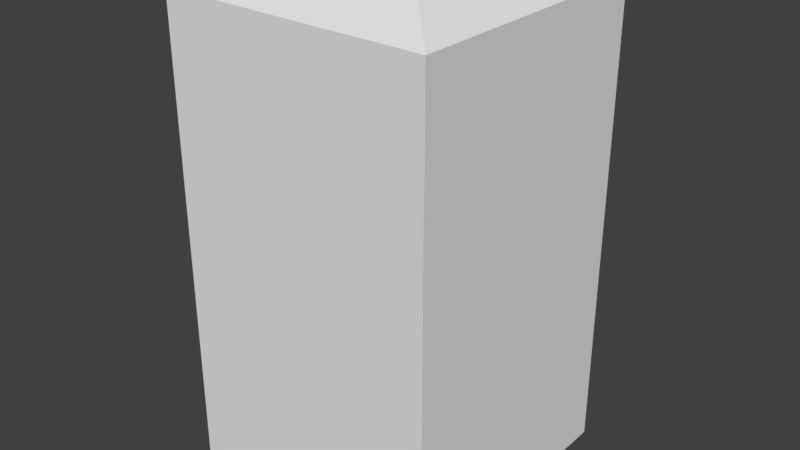 # Source: binasdasdhhh.blend  (saved by Blender 2.79.0; exported with 4.5.12 LTS)
import bpy
from mathutils import Matrix  # noqa: F401  (used for matrix-valued properties, if any)

bpy.ops.wm.read_factory_settings(use_empty=True)
scene = bpy.context.scene
scene.name = 'Scene'

# ---- collections
col_collection_1 = bpy.data.collections.new('Collection 1'); scene.collection.children.link(col_collection_1)

# ---- materials (node trees are filled in below, after node groups)
mat_material = bpy.data.materials.new('Material')
mat_material.alpha_threshold = 0.0
mat_material.use_transparent_shadow = False
mat_material.roughness = 0.5
mat_material.line_color = (0.0, 0.0, 0.0, 1.0)
mat_material_001 = bpy.data.materials.new('Material.001')
mat_material_001.alpha_threshold = 0.0
mat_material_001.use_transparent_shadow = False
mat_material_001.roughness = 0.5

# ---- material node trees

# ---- world
world_world = bpy.data.worlds.new('World'); scene.world = world_world
world_world.color = (0.05088, 0.05088, 0.05088)
world_world.use_sun_shadow = False
world_world.sun_shadow_jitter_overblur = 0.0
world_world.cycles.sampling_method = 'MANUAL'

# ---- meshes
me_cube = bpy.data.meshes.new('Cube')
me_cube.from_pydata([(1.0, 1.0, 2.512), (1.0, 1.0, -1.0), (1.0, -1.0, 2.512), (1.0, -1.0, -1.0), (-1.0, 1.0, 2.512), (-1.0, 1.0, -1.0), (-1.0, -1.0, 2.512), (-1.0, -1.0, -1.0), (0.7218, 0.7218, 2.684), (0.7218, -0.7218, 2.684), (-0.7218, 0.7218, 2.684), (-0.7218, -0.7218, 2.684)], [], [(7, 6, 4, 5), (6, 2, 9, 11), (1, 0, 2, 3), (5, 4, 0, 1), (3, 2, 6, 7), (8, 10, 11, 9), (4, 6, 11, 10), (2, 0, 8, 9), (0, 4, 10, 8)])
_uv = me_cube.uv_layers.new(name='UVMap')
_uv.uv.foreach_set('vector', [0.9999, 9.996e-05, 0.9999, 0.9999, 0.0001001, 0.9999, 9.986e-05, 0.0001001, -1.59, 1.956, 2.289, 1.956, 1.749, 2.615, -1.051, 2.615, 0.9999, 9.998e-05, 0.9999, 0.9999, 0.0001, 0.9999, 9.998e-05, 9.998e-05, 0.9999, 9.996e-05, 0.9999, 0.9999, 0.0001001, 0.9999, 9.986e-05, 0.0001001, 0.9999, 9.998e-05, 0.9999, 0.9999, 0.0001, 0.9999, 9.998e-05, 9.998e-05, 1.21, 0.6309, -1.59, 0.6309, -1.59, -2.277, 1.21, -2.277, 2.289, 1.954, -1.59, 1.954, -1.051, 1.294, 1.749, 1.294, -1.59, 2.617, 2.289, 2.617, 1.749, 3.277, -1.051, 3.277, 2.289, 1.292, -1.59, 1.292, -1.051, 0.6327, 1.749, 0.6327])
me_cube.materials.append(mat_material)
me_cube.materials.append(mat_material_001)
me_cube.use_remesh_preserve_volume = False
me_cube.use_remesh_preserve_attributes = False
me_cube.use_mirror_vertex_groups = False
me_cube.update()

# ---- objects
ob_cube = bpy.data.objects.new('Cube', me_cube)

# ---- transforms, parenting, visibility, modifiers, constraints
ob_cube.location = (0.0, 0.0, 0.0)
ob_cube.lock_rotations_4d = False
ob_cube.empty_display_type = 'ARROWS'
ob_cube.lineart.crease_threshold = 0.0

# ---- collection membership
col_collection_1.objects.link(ob_cube)

# ---- scene / render settings (as saved in the file)
scene.frame_start = 1; scene.frame_end = 250; scene.frame_set(1)
scene.render.engine = 'BLENDER_EEVEE_NEXT'
scene.render.resolution_percentage = 50
scene.render.dither_intensity = 0.0
scene.cycles.use_denoising = False
scene.cycles.samples = 128
scene.cycles.sampling_pattern = 'TABULATED_SOBOL'
scene.cycles.use_adaptive_sampling = False
scene.cycles.use_light_tree = False
scene.cycles.blur_glossy = 0.0
scene.cycles.sample_clamp_indirect = 0.0
scene.view_settings.view_transform = 'Standard'
bpy.context.view_layer.update()

# ---- added for rendering (the .blend has no active camera and no usable light): camera, sun
cam_auto = bpy.data.cameras.new('AutoCamera')
cam_auto.lens = 50.0
cam_auto.sensor_width = 36.0
cam_auto.clip_end = 1000.0
ob_auto_camera = bpy.data.objects.new('AutoCamera', cam_auto)
scene.collection.objects.link(ob_auto_camera)
ob_auto_camera.location = (4.29752, -5.15702, 4.28019)
ob_auto_camera.rotation_euler = (1.09748, -7.21219e-08, 0.694738)
scene.camera = ob_auto_camera
light_auto_sun = bpy.data.lights.new('AutoSun', 'SUN')
light_auto_sun.energy = 3.0
light_auto_sun.angle = 0.0523599
ob_auto_sun = bpy.data.objects.new('AutoSun', light_auto_sun)
scene.collection.objects.link(ob_auto_sun)
ob_auto_sun.rotation_euler = (0.872665, 0.174533, 0.523599)
bpy.context.view_layer.update()
